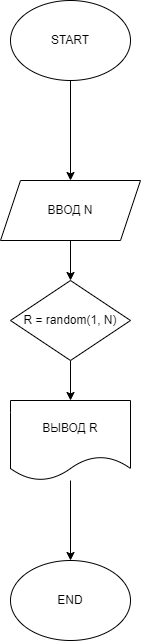

The diagram above was exported from draw.io. Its source (the exported page's mxGraphModel, read from the mxfile embedded in the PNG):
<mxGraphModel dx="854" dy="458" grid="1" gridSize="10" guides="1" tooltips="1" connect="1" arrows="1" fold="1" page="1" pageScale="1" pageWidth="827" pageHeight="1169" math="0" shadow="0">
  <root>
    <mxCell id="0" />
    <mxCell id="1" parent="0" />
    <mxCell id="4" value="" style="edgeStyle=none;html=1;entryX=0.5;entryY=0;entryDx=0;entryDy=0;" edge="1" parent="1" source="2" target="6">
      <mxGeometry relative="1" as="geometry">
        <mxPoint x="380" y="210" as="targetPoint" />
      </mxGeometry>
    </mxCell>
    <mxCell id="2" value="START" style="ellipse;whiteSpace=wrap;html=1;" vertex="1" parent="1">
      <mxGeometry x="320" y="40" width="120" height="80" as="geometry" />
    </mxCell>
    <mxCell id="8" value="" style="edgeStyle=none;html=1;" edge="1" parent="1" source="5" target="7">
      <mxGeometry relative="1" as="geometry" />
    </mxCell>
    <mxCell id="5" value="R = random(1, N)" style="rhombus;whiteSpace=wrap;html=1;" vertex="1" parent="1">
      <mxGeometry x="320" y="320" width="120" height="80" as="geometry" />
    </mxCell>
    <mxCell id="9" value="" style="edgeStyle=none;html=1;" edge="1" parent="1" source="6" target="5">
      <mxGeometry relative="1" as="geometry" />
    </mxCell>
    <mxCell id="6" value="ВВОД N" style="shape=parallelogram;perimeter=parallelogramPerimeter;whiteSpace=wrap;html=1;fixedSize=1;" vertex="1" parent="1">
      <mxGeometry x="310" y="220" width="140" height="60" as="geometry" />
    </mxCell>
    <mxCell id="11" value="" style="edgeStyle=none;html=1;" edge="1" parent="1" source="7" target="10">
      <mxGeometry relative="1" as="geometry" />
    </mxCell>
    <mxCell id="7" value="ВЫВОД R" style="shape=document;whiteSpace=wrap;html=1;boundedLbl=1;" vertex="1" parent="1">
      <mxGeometry x="320" y="440" width="120" height="80" as="geometry" />
    </mxCell>
    <mxCell id="10" value="END" style="ellipse;whiteSpace=wrap;html=1;" vertex="1" parent="1">
      <mxGeometry x="320" y="600" width="120" height="80" as="geometry" />
    </mxCell>
  </root>
</mxGraphModel>